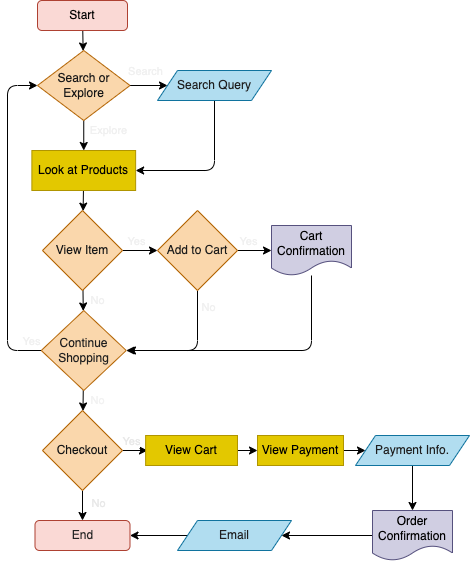

The diagram above was exported from draw.io. Its source (the exported page's mxGraphModel, read from the mxfile embedded in the PNG):
<mxGraphModel dx="639" dy="680" grid="1" gridSize="10" guides="1" tooltips="1" connect="1" arrows="1" fold="1" page="1" pageScale="1" pageWidth="850" pageHeight="1100" math="0" shadow="0">
  <root>
    <mxCell id="0" />
    <mxCell id="1" parent="0" />
    <mxCell id="4" value="" style="edgeStyle=none;html=1;fontColor=#000000;" edge="1" parent="1" source="2" target="3">
      <mxGeometry relative="1" as="geometry" />
    </mxCell>
    <mxCell id="2" value="&lt;font color=&quot;#000000&quot;&gt;Start&lt;/font&gt;" style="rounded=1;whiteSpace=wrap;html=1;fillColor=#fad9d5;strokeColor=#ae4132;" vertex="1" parent="1">
      <mxGeometry x="50" y="60" width="90" height="30" as="geometry" />
    </mxCell>
    <mxCell id="8" value="" style="edgeStyle=none;html=1;fontColor=#F0F0F0;" edge="1" parent="1" source="3" target="5">
      <mxGeometry relative="1" as="geometry" />
    </mxCell>
    <mxCell id="9" value="Search" style="edgeLabel;html=1;align=center;verticalAlign=middle;resizable=0;points=[];fontColor=#F0F0F0;" vertex="1" connectable="0" parent="8">
      <mxGeometry x="-0.2267" relative="1" as="geometry">
        <mxPoint x="1" y="-15" as="offset" />
      </mxGeometry>
    </mxCell>
    <mxCell id="11" value="" style="edgeStyle=none;html=1;fontColor=#F0F0F0;" edge="1" parent="1" source="3" target="10">
      <mxGeometry relative="1" as="geometry" />
    </mxCell>
    <mxCell id="13" value="Explore" style="edgeLabel;html=1;align=center;verticalAlign=middle;resizable=0;points=[];fontColor=#F0F0F0;" vertex="1" connectable="0" parent="11">
      <mxGeometry x="-0.0999" y="-1" relative="1" as="geometry">
        <mxPoint x="25" y="-4" as="offset" />
      </mxGeometry>
    </mxCell>
    <mxCell id="3" value="&lt;font color=&quot;#171717&quot;&gt;Search or Explore&lt;/font&gt;" style="rhombus;whiteSpace=wrap;html=1;fillColor=#fad7ac;strokeColor=#b46504;" vertex="1" parent="1">
      <mxGeometry x="50" y="110" width="92.5" height="70" as="geometry" />
    </mxCell>
    <mxCell id="12" style="edgeStyle=none;html=1;exitX=0.5;exitY=1;exitDx=0;exitDy=0;entryX=1;entryY=0.5;entryDx=0;entryDy=0;fontColor=#F0F0F0;" edge="1" parent="1" source="5" target="10">
      <mxGeometry relative="1" as="geometry">
        <Array as="points">
          <mxPoint x="227" y="230" />
        </Array>
      </mxGeometry>
    </mxCell>
    <mxCell id="5" value="&lt;font color=&quot;#1f1f1f&quot;&gt;Search Query&lt;/font&gt;" style="shape=parallelogram;perimeter=parallelogramPerimeter;whiteSpace=wrap;html=1;fixedSize=1;fillColor=#b1ddf0;strokeColor=#10739e;" vertex="1" parent="1">
      <mxGeometry x="170" y="130" width="114" height="30" as="geometry" />
    </mxCell>
    <mxCell id="16" value="" style="edgeStyle=none;html=1;fontColor=#191919;" edge="1" parent="1" source="10" target="14">
      <mxGeometry relative="1" as="geometry" />
    </mxCell>
    <mxCell id="10" value="Look at Products" style="rounded=0;whiteSpace=wrap;html=1;fontColor=#000000;fillColor=#e3c800;strokeColor=#B09500;" vertex="1" parent="1">
      <mxGeometry x="44.38" y="210" width="103.75" height="40" as="geometry" />
    </mxCell>
    <mxCell id="21" value="" style="edgeStyle=none;html=1;fontColor=#1C1C1C;" edge="1" parent="1" source="14" target="17">
      <mxGeometry relative="1" as="geometry" />
    </mxCell>
    <mxCell id="24" value="Yes" style="edgeLabel;html=1;align=center;verticalAlign=middle;resizable=0;points=[];fontColor=#F0F0F0;" vertex="1" connectable="0" parent="21">
      <mxGeometry x="-0.1429" y="3" relative="1" as="geometry">
        <mxPoint x="-2" y="-7" as="offset" />
      </mxGeometry>
    </mxCell>
    <mxCell id="22" value="" style="edgeStyle=none;html=1;fontColor=#1C1C1C;" edge="1" parent="1" source="14" target="18">
      <mxGeometry relative="1" as="geometry" />
    </mxCell>
    <mxCell id="23" value="&lt;font color=&quot;#f0f0f0&quot;&gt;No&lt;/font&gt;" style="edgeLabel;html=1;align=center;verticalAlign=middle;resizable=0;points=[];fontColor=#1C1C1C;" vertex="1" connectable="0" parent="22">
      <mxGeometry x="-0.0459" relative="1" as="geometry">
        <mxPoint x="14" as="offset" />
      </mxGeometry>
    </mxCell>
    <mxCell id="14" value="&lt;font color=&quot;#191919&quot;&gt;View Item&lt;/font&gt;" style="rhombus;whiteSpace=wrap;html=1;fillColor=#fad7ac;strokeColor=#b46504;" vertex="1" parent="1">
      <mxGeometry x="55" y="270" width="80" height="80" as="geometry" />
    </mxCell>
    <mxCell id="26" value="" style="edgeStyle=none;html=1;fontColor=#000000;" edge="1" parent="1" source="17" target="25">
      <mxGeometry relative="1" as="geometry" />
    </mxCell>
    <mxCell id="27" value="&lt;font color=&quot;#f0f0f0&quot;&gt;Yes&lt;/font&gt;" style="edgeLabel;html=1;align=center;verticalAlign=middle;resizable=0;points=[];fontColor=#000000;" vertex="1" connectable="0" parent="26">
      <mxGeometry x="-0.0588" y="-2" relative="1" as="geometry">
        <mxPoint x="-6" y="-12" as="offset" />
      </mxGeometry>
    </mxCell>
    <mxCell id="29" style="edgeStyle=none;html=1;exitX=0.5;exitY=1;exitDx=0;exitDy=0;fontColor=#F0F0F0;" edge="1" parent="1" source="17">
      <mxGeometry relative="1" as="geometry">
        <mxPoint x="140" y="410" as="targetPoint" />
        <Array as="points">
          <mxPoint x="210" y="410" />
        </Array>
      </mxGeometry>
    </mxCell>
    <mxCell id="30" value="No" style="edgeLabel;html=1;align=center;verticalAlign=middle;resizable=0;points=[];fontColor=#F0F0F0;" vertex="1" connectable="0" parent="29">
      <mxGeometry x="-0.7615" y="-2" relative="1" as="geometry">
        <mxPoint x="12" as="offset" />
      </mxGeometry>
    </mxCell>
    <mxCell id="17" value="&lt;font color=&quot;#1c1c1c&quot;&gt;Add to Cart&lt;/font&gt;" style="rhombus;whiteSpace=wrap;html=1;fillColor=#fad7ac;strokeColor=#b46504;" vertex="1" parent="1">
      <mxGeometry x="170" y="270" width="80" height="80" as="geometry" />
    </mxCell>
    <mxCell id="19" style="edgeStyle=none;html=1;entryX=0;entryY=0.5;entryDx=0;entryDy=0;fontColor=#1F1F1F;" edge="1" parent="1" source="18" target="3">
      <mxGeometry relative="1" as="geometry">
        <Array as="points">
          <mxPoint x="20" y="410" />
          <mxPoint x="20" y="145" />
        </Array>
      </mxGeometry>
    </mxCell>
    <mxCell id="20" value="&lt;font color=&quot;#f0f0f0&quot;&gt;Yes&lt;/font&gt;" style="edgeLabel;html=1;align=center;verticalAlign=middle;resizable=0;points=[];fontColor=#1F1F1F;" vertex="1" connectable="0" parent="19">
      <mxGeometry x="-0.9138" y="-1" relative="1" as="geometry">
        <mxPoint x="4" y="-9" as="offset" />
      </mxGeometry>
    </mxCell>
    <mxCell id="32" value="" style="edgeStyle=none;html=1;fontColor=#171717;" edge="1" parent="1" source="18" target="31">
      <mxGeometry relative="1" as="geometry" />
    </mxCell>
    <mxCell id="33" value="&lt;font color=&quot;#f2f2f2&quot;&gt;No&lt;/font&gt;" style="edgeLabel;html=1;align=center;verticalAlign=middle;resizable=0;points=[];fontColor=#171717;" vertex="1" connectable="0" parent="32">
      <mxGeometry x="-0.0459" y="-3" relative="1" as="geometry">
        <mxPoint x="17" as="offset" />
      </mxGeometry>
    </mxCell>
    <mxCell id="18" value="&lt;font color=&quot;#1f1f1f&quot;&gt;Continue Shopping&lt;/font&gt;" style="rhombus;whiteSpace=wrap;html=1;fillColor=#fad7ac;strokeColor=#b46504;" vertex="1" parent="1">
      <mxGeometry x="53.75" y="370" width="85" height="80" as="geometry" />
    </mxCell>
    <mxCell id="28" style="edgeStyle=none;html=1;entryX=1;entryY=0.5;entryDx=0;entryDy=0;fontColor=#F0F0F0;" edge="1" parent="1" source="25" target="18">
      <mxGeometry relative="1" as="geometry">
        <Array as="points">
          <mxPoint x="324" y="410" />
        </Array>
      </mxGeometry>
    </mxCell>
    <mxCell id="25" value="&lt;font color=&quot;#000000&quot;&gt;Cart Confirmation&lt;/font&gt;" style="shape=document;whiteSpace=wrap;html=1;boundedLbl=1;fillColor=#d0cee2;strokeColor=#56517e;" vertex="1" parent="1">
      <mxGeometry x="284" y="285" width="80" height="50" as="geometry" />
    </mxCell>
    <mxCell id="35" value="" style="edgeStyle=none;html=1;fontColor=#242424;" edge="1" parent="1" source="31" target="34">
      <mxGeometry relative="1" as="geometry" />
    </mxCell>
    <mxCell id="36" value="&lt;font color=&quot;#e8e8e8&quot;&gt;No&lt;/font&gt;" style="edgeLabel;html=1;align=center;verticalAlign=middle;resizable=0;points=[];fontColor=#242424;" vertex="1" connectable="0" parent="35">
      <mxGeometry x="-0.55" relative="1" as="geometry">
        <mxPoint x="15" y="5" as="offset" />
      </mxGeometry>
    </mxCell>
    <mxCell id="38" value="" style="edgeStyle=none;html=1;fontColor=#E8E8E8;" edge="1" parent="1" source="31">
      <mxGeometry relative="1" as="geometry">
        <mxPoint x="160" y="510" as="targetPoint" />
      </mxGeometry>
    </mxCell>
    <mxCell id="39" value="Yes" style="edgeLabel;html=1;align=center;verticalAlign=middle;resizable=0;points=[];fontColor=#E8E8E8;" vertex="1" connectable="0" parent="38">
      <mxGeometry x="-0.28" relative="1" as="geometry">
        <mxPoint x="-1" y="-10" as="offset" />
      </mxGeometry>
    </mxCell>
    <mxCell id="31" value="&lt;font color=&quot;#171717&quot;&gt;Checkout&lt;/font&gt;" style="rhombus;whiteSpace=wrap;html=1;fillColor=#fad7ac;strokeColor=#b46504;" vertex="1" parent="1">
      <mxGeometry x="55" y="470" width="80" height="80" as="geometry" />
    </mxCell>
    <mxCell id="34" value="&lt;font color=&quot;#242424&quot;&gt;End&lt;/font&gt;" style="rounded=1;whiteSpace=wrap;html=1;fillColor=#fad9d5;strokeColor=#ae4132;" vertex="1" parent="1">
      <mxGeometry x="47.5" y="580" width="95" height="30" as="geometry" />
    </mxCell>
    <mxCell id="43" value="" style="edgeStyle=none;html=1;fontColor=#E8E8E8;" edge="1" parent="1" source="40" target="41">
      <mxGeometry relative="1" as="geometry" />
    </mxCell>
    <mxCell id="40" value="View Cart" style="rounded=0;whiteSpace=wrap;html=1;fontColor=#000000;fillColor=#e3c800;strokeColor=#B09500;" vertex="1" parent="1">
      <mxGeometry x="158.13" y="495" width="91.87" height="30" as="geometry" />
    </mxCell>
    <mxCell id="45" value="" style="edgeStyle=none;html=1;fontColor=#E8E8E8;" edge="1" parent="1" source="41" target="44">
      <mxGeometry relative="1" as="geometry" />
    </mxCell>
    <mxCell id="41" value="View Payment" style="rounded=0;whiteSpace=wrap;html=1;fontColor=#000000;fillColor=#e3c800;strokeColor=#B09500;" vertex="1" parent="1">
      <mxGeometry x="270" y="495" width="86" height="30" as="geometry" />
    </mxCell>
    <mxCell id="50" value="" style="edgeStyle=none;html=1;fontColor=#E8E8E8;" edge="1" parent="1" source="44" target="47">
      <mxGeometry relative="1" as="geometry" />
    </mxCell>
    <mxCell id="44" value="&lt;font color=&quot;#1f1f1f&quot;&gt;Payment Info.&lt;/font&gt;" style="shape=parallelogram;perimeter=parallelogramPerimeter;whiteSpace=wrap;html=1;fixedSize=1;fillColor=#b1ddf0;strokeColor=#10739e;" vertex="1" parent="1">
      <mxGeometry x="368" y="495" width="114" height="30" as="geometry" />
    </mxCell>
    <mxCell id="51" value="" style="edgeStyle=none;html=1;fontColor=#E8E8E8;" edge="1" parent="1" source="47" target="49">
      <mxGeometry relative="1" as="geometry" />
    </mxCell>
    <mxCell id="47" value="&lt;font color=&quot;#000000&quot;&gt;Order Confirmation&lt;/font&gt;" style="shape=document;whiteSpace=wrap;html=1;boundedLbl=1;fillColor=#d0cee2;strokeColor=#56517e;" vertex="1" parent="1">
      <mxGeometry x="385" y="570" width="80" height="50" as="geometry" />
    </mxCell>
    <mxCell id="52" value="" style="edgeStyle=none;html=1;fontColor=#E8E8E8;" edge="1" parent="1" source="49" target="34">
      <mxGeometry relative="1" as="geometry" />
    </mxCell>
    <mxCell id="49" value="&lt;font color=&quot;#1f1f1f&quot;&gt;Email&lt;/font&gt;" style="shape=parallelogram;perimeter=parallelogramPerimeter;whiteSpace=wrap;html=1;fixedSize=1;fillColor=#b1ddf0;strokeColor=#10739e;" vertex="1" parent="1">
      <mxGeometry x="190" y="580" width="114" height="30" as="geometry" />
    </mxCell>
  </root>
</mxGraphModel>